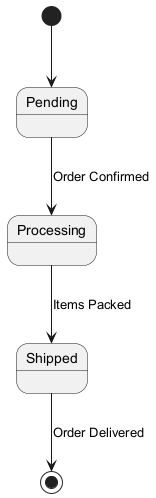

The diagram above was rendered by PlantUML. Its source (embedded in the PNG):
@startuml
[*] --> Pending

Pending --> Processing : Order Confirmed
Processing --> Shipped : Items Packed
Shipped --> [*] : Order Delivered

@enduml